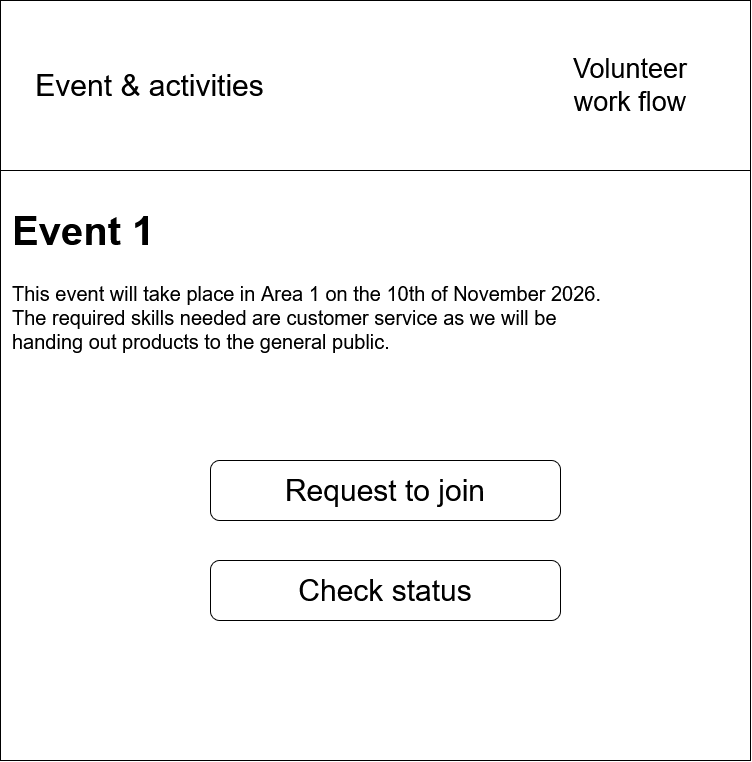

The diagram above was exported from draw.io. Its source (the exported page's mxGraphModel, read from the mxfile embedded in the PNG):
<mxGraphModel dx="812" dy="1102" grid="1" gridSize="10" guides="1" tooltips="1" connect="1" arrows="1" fold="1" page="1" pageScale="1" pageWidth="850" pageHeight="1100" math="0" shadow="0">
  <root>
    <mxCell id="QBhgB1TCDR_7IjmQ1UUl-0" />
    <mxCell id="QBhgB1TCDR_7IjmQ1UUl-1" parent="QBhgB1TCDR_7IjmQ1UUl-0" />
    <mxCell id="QBhgB1TCDR_7IjmQ1UUl-2" parent="QBhgB1TCDR_7IjmQ1UUl-1" style="rounded=0;whiteSpace=wrap;html=1;fillColor=light-dark(#FFFFFF,#FFFFFF);" value="" vertex="1">
      <mxGeometry height="760" width="750" x="40" y="40" as="geometry" />
    </mxCell>
    <mxCell id="QBhgB1TCDR_7IjmQ1UUl-3" parent="QBhgB1TCDR_7IjmQ1UUl-1" style="rounded=0;whiteSpace=wrap;html=1;fillColor=light-dark(#FFFFFF,#00AEFF);fontSize=30;align=left;" value="&amp;nbsp; &amp;nbsp; Event &amp;amp; activities" vertex="1">
      <mxGeometry height="170" width="750" x="40" y="40" as="geometry" />
    </mxCell>
    <mxCell id="QBhgB1TCDR_7IjmQ1UUl-4" parent="QBhgB1TCDR_7IjmQ1UUl-1" style="text;html=1;whiteSpace=wrap;strokeColor=none;fillColor=none;align=center;verticalAlign=middle;rounded=0;fontSize=27;" value="Volunteer work flow" vertex="1">
      <mxGeometry height="100" width="180" x="580" y="75" as="geometry" />
    </mxCell>
    <mxCell id="QBhgB1TCDR_7IjmQ1UUl-5" parent="QBhgB1TCDR_7IjmQ1UUl-1" style="rounded=1;whiteSpace=wrap;html=1;roundedPerimeter=1;fillColor=light-dark(#FFFFFF,#00AEFF);fontSize=30;" value="Request to join" vertex="1">
      <mxGeometry height="60" width="350" x="250" y="500" as="geometry" />
    </mxCell>
    <mxCell id="QBhgB1TCDR_7IjmQ1UUl-7" parent="QBhgB1TCDR_7IjmQ1UUl-1" style="text;html=1;whiteSpace=wrap;overflow=hidden;rounded=0;fontColor=light-dark(#000000,#000000);fontSize=20;" value="&lt;h1 style=&quot;margin-top: 0px;&quot;&gt;Event 1&lt;/h1&gt;&lt;p&gt;This event will take place in Area 1 on the 10th of November 2026. The required skills needed are customer service as we will be handing out products to the general public.&lt;/p&gt;" vertex="1">
      <mxGeometry height="230" width="620" x="50" y="240" as="geometry" />
    </mxCell>
    <mxCell id="-PAJH4wijCuhpSzxluoR-0" parent="QBhgB1TCDR_7IjmQ1UUl-1" style="rounded=1;whiteSpace=wrap;html=1;roundedPerimeter=1;fillColor=light-dark(#FFFFFF,#00AEFF);fontSize=30;" value="Check status" vertex="1">
      <mxGeometry height="60" width="350" x="250" y="600" as="geometry" />
    </mxCell>
  </root>
</mxGraphModel>